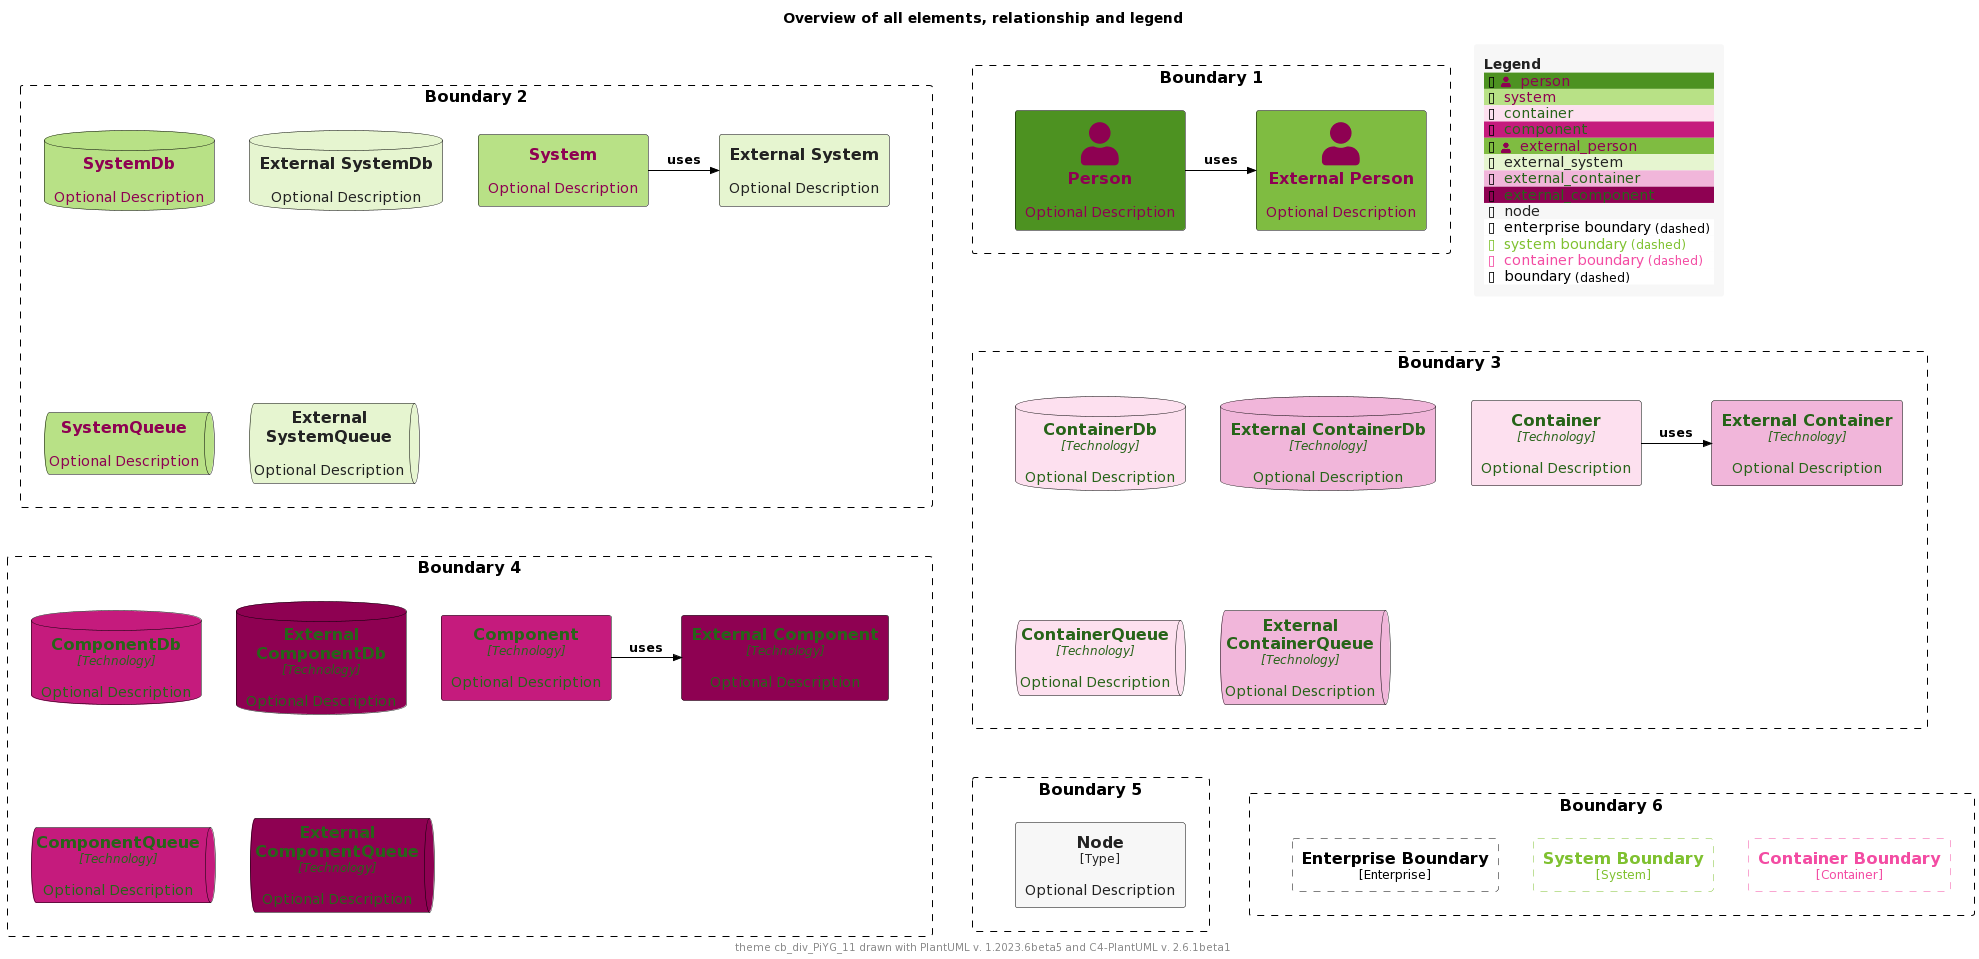

The diagram above was rendered by PlantUML. Its source (embedded in the PNG):
@startuml
'Theme: "puml-theme-cb_div_PiYG_11.puml"
'Theme colors
' Metadata
' Created: 2023-05-02 23:42:45.567817+00:00
!$COLOR_TEXT_FALLBACK_COLOR ?= "#000000"
!$COLOR_BORDER_COLOR="#000000"

' HEADER
!$DEFAULT_NORMAL_FONT_SIZE ?= 12
!$DEFAULT_SMALL_FONT_SIZE ?= 8

' stereotype and technology font size
!$STEREOTYPE_FONT_SIZE ?= $DEFAULT_NORMAL_FONT_SIZE
!$TECHN_FONT_SIZE ?= $DEFAULT_NORMAL_FONT_SIZE
!$ARROW_FONT_SIZE ?= $DEFAULT_NORMAL_FONT_SIZE

' (default) boundary related colors and style
!$BOUNDARY_COLOR ?= $COLOR_BORDER_COLOR
!$BOUNDARY_BG_COLOR ?= "solid"
!$BOUNDARY_BORDER_STYLE ?= "dashed"

' THEME COLORS
!$THEME = "cb_div_PiYG_11"

!function $textcolor($bgColor)
!if $bgColor == $COLOR_INDEX_0 || $bgColor == $COLOR_INDEX_1 || $bgColor == $COLOR_INDEX_2 || $bgColor == $COLOR_INDEX_3 || $bgColor == $COLOR_INDEX_4
!return $COLOR_INDEX_10
!elseif $bgColor == $COLOR_INDEX_7 || $bgColor == $COLOR_INDEX_8 || $bgColor == $COLOR_INDEX_9 || $bgColor == $COLOR_INDEX_10
!return $COLOR_INDEX_0
!elseif %is_light($bgColor)
!return "#222222"
!elseif %is_dark($bgColor)
!return "#dddddd"
!else
!return $COLOR_TEXT_FALLBACK_COLOR
!endif
!endfunction

!$COLOR_INDEX_0="#8E0152"
!$COLOR_INDEX_1="#C51B7D"
!$COLOR_INDEX_2="#DE77AE"
!$COLOR_INDEX_3="#F1B6DA"
!$COLOR_INDEX_4="#FDE0EF"
!$COLOR_INDEX_5="#F7F7F7"
!$COLOR_INDEX_6="#E6F5D0"
!$COLOR_INDEX_7="#B8E186"
!$COLOR_INDEX_8="#7FBC41"
!$COLOR_INDEX_9="#4D9221"
!$COLOR_INDEX_10="#276419"

!$COLOR_TEXT_LIGHT=$COLOR_INDEX_0
!$COLOR_TEXT_DARK=$COLOR_INDEX_10
!$COLOR_TEXT_NEUTRAL=$textcolor($COLOR_INDEX_5)
!$COLOR_REL_COLOR=$textcolor($COLOR_INDEX_10)

' person related colors
!$PERSON_BG_COLOR ?= $COLOR_INDEX_9
!$PERSON_FONT_COLOR ?= $textcolor($PERSON_BG_COLOR)
!$PERSON_BORDER_COLOR ?= $COLOR_BORDER_COLOR

' external person related colors
!$EXTERNAL_PERSON_BG_COLOR ?= $COLOR_INDEX_8
!$EXTERNAL_PERSON_FONT_COLOR ?= $textcolor($EXTERNAL_PERSON_BG_COLOR)
!$EXTERNAL_PERSON_BORDER_COLOR ?= $COLOR_BORDER_COLOR

' system related colors
!$SYSTEM_BG_COLOR ?= $COLOR_INDEX_7
!$SYSTEM_FONT_COLOR ?= $textcolor($SYSTEM_BG_COLOR)
!$SYSTEM_BORDER_COLOR ?= $COLOR_BORDER_COLOR

' external system related colors
!$EXTERNAL_SYSTEM_BG_COLOR ?= $COLOR_INDEX_6
!$EXTERNAL_SYSTEM_FONT_COLOR ?= $textcolor($EXTERNAL_SYSTEM_BG_COLOR)
!$EXTERNAL_SYSTEM_BORDER_COLOR ?= $COLOR_BORDER_COLOR

' container related colors
!$CONTAINER_BG_COLOR ?= $COLOR_INDEX_4
!$CONTAINER_FONT_COLOR ?= $textcolor($CONTAINER_BG_COLOR)
!$CONTAINER_BORDER_COLOR ?= $COLOR_BORDER_COLOR

' external container related colors
!$EXTERNAL_CONTAINER_BG_COLOR ?= $COLOR_INDEX_3
!$EXTERNAL_CONTAINER_FONT_COLOR ?= $textcolor($EXTERNAL_CONTAINER_BG_COLOR)
!$EXTERNAL_CONTAINER_BORDER_COLOR ?= $COLOR_BORDER_COLOR

' component related colors
!$COMPONENT_BG_COLOR ?= $COLOR_INDEX_1
!$COMPONENT_FONT_COLOR ?= $textcolor($COMPONENT_BG_COLOR)
!$COMPONENT_BORDER_COLOR ?= $COLOR_BORDER_COLOR

' external component related colors
!$EXTERNAL_COMPONENT_BG_COLOR ?= $COLOR_INDEX_0
!$EXTERNAL_COMPONENT_FONT_COLOR ?= $textcolor($EXTERNAL_COMPONENT_BG_COLOR)
!$EXTERNAL_COMPONENT_BORDER_COLOR ?= $COLOR_BORDER_COLOR

' node related colors
!$NODE_BG_COLOR ?= $COLOR_INDEX_5
!$NODE_FONT_COLOR ?= $textcolor($NODE_BG_COLOR)
!$NODE_BORDER_COLOR ?= $COLOR_BORDER_COLOR

' legend colors and sizes
!$LEGEND_TITLE_COLOR ?= $textcolor($COLOR_INDEX_5)
!$LEGEND_FONT_COLOR ?= $textcolor($COLOR_INDEX_5)
!$LEGEND_BG_COLOR ?= $COLOR_INDEX_5
!$LEGEND_BORDER_COLOR ?= $COLOR_INDEX_5
!$LEGEND_DARK_COLOR ?= $COLOR_TEXT_DARK
!$LEGEND_LIGHT_COLOR ?= $COLOR_TEXT_LIGHT

' sketch related colors, font and texts
!$SKETCH_FONT_COLOR ?= $COLOR_INDEX_10
!$SKETCH_WARNING_COLOR ?= $COLOR_INDEX_0

' FOOTER
' default text color of all elements
!$ELEMENT_FONT_COLOR ?= $COLOR_TEXT_FALLBACK_COLOR

' arrow related colors and text size
!$ARROW_COLOR ?= $COLOR_TEXT_FALLBACK_COLOR
!$ARROW_FONT_COLOR ?= $COLOR_TEXT_FALLBACK_COLOR

' system boundary related colors and style
!$SYSTEM_BOUNDARY_COLOR ?= %darken($SYSTEM_BG_COLOR, 33)
!$SYSTEM_BOUNDARY_BG_COLOR ?= $BOUNDARY_BG_COLOR
!$SYSTEM_BOUNDARY_BORDER_STYLE ?= $BOUNDARY_BORDER_STYLE

' enterprise boundary related colors and style
!$ENTERPRISE_BOUNDARY_COLOR ?= $BOUNDARY_COLOR
!$ENTERPRISE_BOUNDARY_BG_COLOR ?= $BOUNDARY_BG_COLOR
!$ENTERPRISE_BOUNDARY_BORDER_STYLE ?= $BOUNDARY_BORDER_STYLE

' container boundary related colors and style
!$CONTAINER_BOUNDARY_COLOR ?= %darken($CONTAINER_BG_COLOR, 33)
!$CONTAINER_BOUNDARY_BG_COLOR ?= $BOUNDARY_BG_COLOR
!$CONTAINER_BOUNDARY_BORDER_STYLE ?= $BOUNDARY_BORDER_STYLE

' Sketch related settings
!$LEGEND_DETAILS_SMALL_SIZE ?= $DEFAULT_SMALL_FONT_SIZE
!$LEGEND_DETAILS_NORMAL_SIZE ?= $DEFAULT_NORMAL_FONT_SIZE

' legend related texts
!$LEGEND_SHADOW_TEXT ?= "shadow"
!$LEGEND_NO_SHADOW_TEXT ?= "no shadow"
!$LEGEND_NO_FONT_BG_TEXT ?= "last text and back color"
!$LEGEND_NO_FONT_TEXT ?= "last text color"
!$LEGEND_NO_BG_TEXT ?= "last back color"
!$LEGEND_NO_LINE_TEXT ?= "last line color"
!$LEGEND_ROUNDED_BOX ?= "rounded box"
!$LEGEND_EIGHT_SIDED ?= "eight sided"
!$LEGEND_DOTTED_LINE ?= "dotted"
!$LEGEND_DASHED_LINE ?= "dashed"
!$LEGEND_BOLD_LINE ?= "bold"
!$LEGEND_BOUNDARY ?= "boundary"
!$LEGEND_DASHED_BOUNDARY ?= "dashed"
' transparent is ignored, produces smaller legends
' !$LEGEND_DASHED_TRANSPARENT_BOUNDARY ?= "dashed, transparent"
!$LEGEND_DASHED_TRANSPARENT_BOUNDARY ?= "dashed"

' Sketch
!$SKETCH_BG_COLOR ?= "transparent"
!$SKETCH_FONT_NAME ?= "Gochi Hand"
!$SKETCH_FOOTER_WARNING ?= "Warning:"
!$SKETCH_FOOTER_TEXT ?= "Created for discussion, needs to be validated"

' size of rectangle shape corner markers
!$ROUNDED_BOX_SIZE ?= 25
!$EIGHT_SIDED_SIZE ?= 18


' Elements


' displays all elements, relationship and legend (can be included in the theme test)
!if %variable_exists("RELATIVE_INCLUDE")
  !include %get_variable_value("RELATIVE_INCLUDE")/C4_Component.puml
  !include %get_variable_value("RELATIVE_INCLUDE")/C4_Deployment.puml
!else
  !include https://raw.githubusercontent.com/plantuml-stdlib/C4-PlantUML/master/C4_Component.puml
  !include https://raw.githubusercontent.com/plantuml-stdlib/C4-PlantUML/master/C4_Deployment.puml
!endif

SetDefaultLegendEntries("person\nsystem\ncontainer\ncomponent\nexternal_person\nexternal_system\nexternal_container\nexternal_component\nnode\nenterprise_boundary\nsystem_boundary\ncontainer_boundary\nboundary")

title Overview of all elements, relationship and legend

footer theme $THEME drawn with PlantUML v. %version() and C4-PlantUML v. C4Version()

Boundary(b2, "Boundary 2") {
  System(system, "System", "Optional Description")
  System_Ext(externalSystem, "External System", "Optional Description")
  Rel_R(system, externalSystem, "uses")

  SystemDb(systemDb, "SystemDb", "Optional Description")
  SystemDb_Ext(externalSystemDb, "External SystemDb", "Optional Description")
  SystemQueue(systemQueue, "SystemQueue", "Optional Description")
  SystemQueue_Ext(externalSystemQueue, "External SystemQueue", "Optional Description")    
}

Boundary(b1, "Boundary 1") {
  Person(person, "Person", "Optional Description")
  Person_Ext(externalPerson, "External Person", "Optional Description")
  Rel_R(person, externalPerson, "uses")
}

Boundary(b3, "Boundary 3") {
  Container(container, "Container", "Technology", "Optional Description")
  Container_Ext(externalContainer, "External Container", "Technology", "Optional Description")
  Rel_R(container, externalContainer, "uses")

  ContainerDb(containerDb, "ContainerDb", "Technology", "Optional Description")
  ContainerDb_Ext(externalContainerDb, "External ContainerDb", "Technology", "Optional Description")
  ContainerQueue(containerQueue, "ContainerQueue", "Technology", "Optional Description")
  ContainerQueue_Ext(externalContainerQueue, "External ContainerQueue", "Technology", "Optional Description")
}

Boundary(b4, "Boundary 4") {
  Component(component, "Component", "Technology", "Optional Description")
  Component_Ext(externalComponent, "External Component", "Technology", "Optional Description")
  Rel_R(component, externalComponent, "uses")

  ComponentDb(componentDb, "ComponentDb", "Technology", "Optional Description")
  ComponentDb_Ext(externalComponentDb, "External ComponentDb", "Technology", "Optional Description")
  ComponentQueue(componentQueue, "ComponentQueue", "Technology", "Optional Description")
  ComponentQueue_Ext(externalComponentQueue, "External ComponentQueue", "Technology", "Optional Description")
}

Boundary(b5, "Boundary 5") {
  Node(node, "Node", "Type", "Optional Description")
}

Boundary(b6, "Boundary 6") {
  Enterprise_Boundary(eb, "Enterprise Boundary") {
  }

  System_Boundary(sb, "System Boundary") {
  }

  Container_Boundary(cb, "Container Boundary") {
  }

  Lay_R(eb,sb)
  Lay_R(sb,cb)
}

Lay_D(b2,b3)
Lay_R(b2,b1)
Lay_D(b3,b4)
Lay_D(b4,b5)
Lay_R(b5,b6)

SHOW_FLOATING_LEGEND()
@enduml